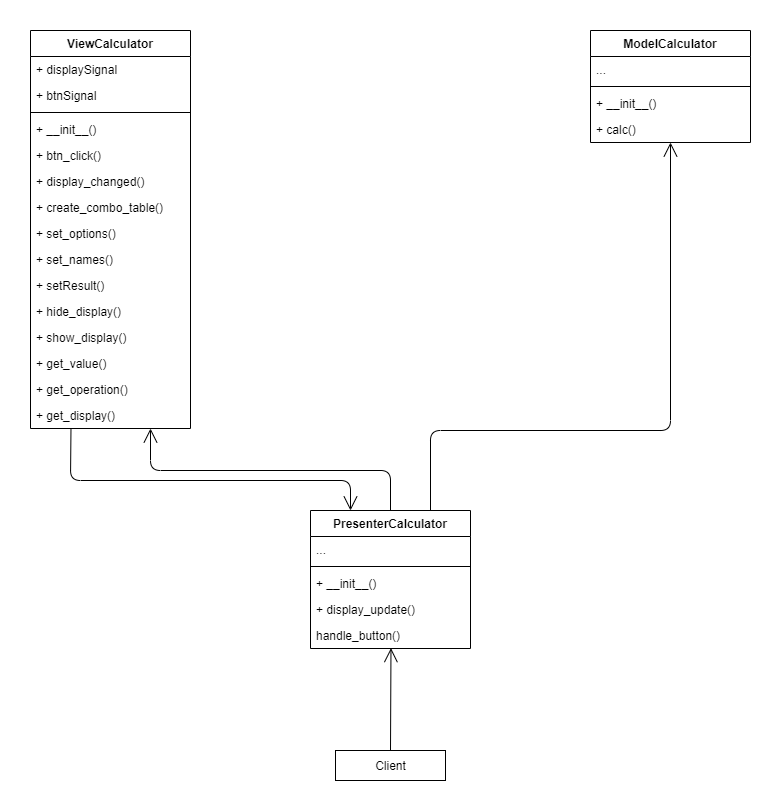

The diagram above was exported from draw.io. Its source (the exported page's mxGraphModel, read from the mxfile embedded in the PNG):
<mxGraphModel dx="1086" dy="806" grid="1" gridSize="10" guides="1" tooltips="1" connect="1" arrows="1" fold="1" page="1" pageScale="1" pageWidth="827" pageHeight="1169" math="0" shadow="0">
  <root>
    <mxCell id="WIyWlLk6GJQsqaUBKTNV-0" />
    <mxCell id="WIyWlLk6GJQsqaUBKTNV-1" parent="WIyWlLk6GJQsqaUBKTNV-0" />
    <mxCell id="Yjr2gZn0ytFayDTVkyU3-0" value="ModelCalculator" style="swimlane;fontStyle=1;align=center;verticalAlign=top;childLayout=stackLayout;horizontal=1;startSize=26;horizontalStack=0;resizeParent=1;resizeParentMax=0;resizeLast=0;collapsible=1;marginBottom=0;hachureGap=4;pointerEvents=0;" vertex="1" parent="WIyWlLk6GJQsqaUBKTNV-1">
      <mxGeometry x="600" y="80" width="160" height="112" as="geometry" />
    </mxCell>
    <mxCell id="Yjr2gZn0ytFayDTVkyU3-1" value="..." style="text;strokeColor=none;fillColor=none;align=left;verticalAlign=top;spacingLeft=4;spacingRight=4;overflow=hidden;rotatable=0;points=[[0,0.5],[1,0.5]];portConstraint=eastwest;" vertex="1" parent="Yjr2gZn0ytFayDTVkyU3-0">
      <mxGeometry y="26" width="160" height="26" as="geometry" />
    </mxCell>
    <mxCell id="Yjr2gZn0ytFayDTVkyU3-2" value="" style="line;strokeWidth=1;fillColor=none;align=left;verticalAlign=middle;spacingTop=-1;spacingLeft=3;spacingRight=3;rotatable=0;labelPosition=right;points=[];portConstraint=eastwest;" vertex="1" parent="Yjr2gZn0ytFayDTVkyU3-0">
      <mxGeometry y="52" width="160" height="8" as="geometry" />
    </mxCell>
    <mxCell id="Yjr2gZn0ytFayDTVkyU3-3" value="+ __init__()" style="text;strokeColor=none;fillColor=none;align=left;verticalAlign=top;spacingLeft=4;spacingRight=4;overflow=hidden;rotatable=0;points=[[0,0.5],[1,0.5]];portConstraint=eastwest;" vertex="1" parent="Yjr2gZn0ytFayDTVkyU3-0">
      <mxGeometry y="60" width="160" height="26" as="geometry" />
    </mxCell>
    <mxCell id="Yjr2gZn0ytFayDTVkyU3-4" value="+ calc()" style="text;strokeColor=none;fillColor=none;align=left;verticalAlign=top;spacingLeft=4;spacingRight=4;overflow=hidden;rotatable=0;points=[[0,0.5],[1,0.5]];portConstraint=eastwest;" vertex="1" parent="Yjr2gZn0ytFayDTVkyU3-0">
      <mxGeometry y="86" width="160" height="26" as="geometry" />
    </mxCell>
    <mxCell id="Yjr2gZn0ytFayDTVkyU3-5" value="ViewCalculator" style="swimlane;fontStyle=1;align=center;verticalAlign=top;childLayout=stackLayout;horizontal=1;startSize=26;horizontalStack=0;resizeParent=1;resizeParentMax=0;resizeLast=0;collapsible=1;marginBottom=0;hachureGap=4;pointerEvents=0;" vertex="1" parent="WIyWlLk6GJQsqaUBKTNV-1">
      <mxGeometry x="40" y="80" width="160" height="398" as="geometry" />
    </mxCell>
    <mxCell id="Yjr2gZn0ytFayDTVkyU3-6" value="+ displaySignal" style="text;strokeColor=none;fillColor=none;align=left;verticalAlign=top;spacingLeft=4;spacingRight=4;overflow=hidden;rotatable=0;points=[[0,0.5],[1,0.5]];portConstraint=eastwest;" vertex="1" parent="Yjr2gZn0ytFayDTVkyU3-5">
      <mxGeometry y="26" width="160" height="26" as="geometry" />
    </mxCell>
    <mxCell id="Yjr2gZn0ytFayDTVkyU3-9" value="+ btnSignal" style="text;strokeColor=none;fillColor=none;align=left;verticalAlign=top;spacingLeft=4;spacingRight=4;overflow=hidden;rotatable=0;points=[[0,0.5],[1,0.5]];portConstraint=eastwest;" vertex="1" parent="Yjr2gZn0ytFayDTVkyU3-5">
      <mxGeometry y="52" width="160" height="26" as="geometry" />
    </mxCell>
    <mxCell id="Yjr2gZn0ytFayDTVkyU3-7" value="" style="line;strokeWidth=1;fillColor=none;align=left;verticalAlign=middle;spacingTop=-1;spacingLeft=3;spacingRight=3;rotatable=0;labelPosition=right;points=[];portConstraint=eastwest;" vertex="1" parent="Yjr2gZn0ytFayDTVkyU3-5">
      <mxGeometry y="78" width="160" height="8" as="geometry" />
    </mxCell>
    <mxCell id="Yjr2gZn0ytFayDTVkyU3-8" value="+ __init__()" style="text;strokeColor=none;fillColor=none;align=left;verticalAlign=top;spacingLeft=4;spacingRight=4;overflow=hidden;rotatable=0;points=[[0,0.5],[1,0.5]];portConstraint=eastwest;" vertex="1" parent="Yjr2gZn0ytFayDTVkyU3-5">
      <mxGeometry y="86" width="160" height="26" as="geometry" />
    </mxCell>
    <mxCell id="Yjr2gZn0ytFayDTVkyU3-10" value="+ btn_click()" style="text;strokeColor=none;fillColor=none;align=left;verticalAlign=top;spacingLeft=4;spacingRight=4;overflow=hidden;rotatable=0;points=[[0,0.5],[1,0.5]];portConstraint=eastwest;" vertex="1" parent="Yjr2gZn0ytFayDTVkyU3-5">
      <mxGeometry y="112" width="160" height="26" as="geometry" />
    </mxCell>
    <mxCell id="Yjr2gZn0ytFayDTVkyU3-11" value="+ display_changed()" style="text;strokeColor=none;fillColor=none;align=left;verticalAlign=top;spacingLeft=4;spacingRight=4;overflow=hidden;rotatable=0;points=[[0,0.5],[1,0.5]];portConstraint=eastwest;" vertex="1" parent="Yjr2gZn0ytFayDTVkyU3-5">
      <mxGeometry y="138" width="160" height="26" as="geometry" />
    </mxCell>
    <mxCell id="Yjr2gZn0ytFayDTVkyU3-12" value="+ create_combo_table()" style="text;strokeColor=none;fillColor=none;align=left;verticalAlign=top;spacingLeft=4;spacingRight=4;overflow=hidden;rotatable=0;points=[[0,0.5],[1,0.5]];portConstraint=eastwest;" vertex="1" parent="Yjr2gZn0ytFayDTVkyU3-5">
      <mxGeometry y="164" width="160" height="26" as="geometry" />
    </mxCell>
    <mxCell id="Yjr2gZn0ytFayDTVkyU3-13" value="+ set_options()" style="text;strokeColor=none;fillColor=none;align=left;verticalAlign=top;spacingLeft=4;spacingRight=4;overflow=hidden;rotatable=0;points=[[0,0.5],[1,0.5]];portConstraint=eastwest;" vertex="1" parent="Yjr2gZn0ytFayDTVkyU3-5">
      <mxGeometry y="190" width="160" height="26" as="geometry" />
    </mxCell>
    <mxCell id="Yjr2gZn0ytFayDTVkyU3-14" value="+ set_names()" style="text;strokeColor=none;fillColor=none;align=left;verticalAlign=top;spacingLeft=4;spacingRight=4;overflow=hidden;rotatable=0;points=[[0,0.5],[1,0.5]];portConstraint=eastwest;" vertex="1" parent="Yjr2gZn0ytFayDTVkyU3-5">
      <mxGeometry y="216" width="160" height="26" as="geometry" />
    </mxCell>
    <mxCell id="Yjr2gZn0ytFayDTVkyU3-15" value="+ setResult()" style="text;strokeColor=none;fillColor=none;align=left;verticalAlign=top;spacingLeft=4;spacingRight=4;overflow=hidden;rotatable=0;points=[[0,0.5],[1,0.5]];portConstraint=eastwest;" vertex="1" parent="Yjr2gZn0ytFayDTVkyU3-5">
      <mxGeometry y="242" width="160" height="26" as="geometry" />
    </mxCell>
    <mxCell id="Yjr2gZn0ytFayDTVkyU3-16" value="+ hide_display()" style="text;strokeColor=none;fillColor=none;align=left;verticalAlign=top;spacingLeft=4;spacingRight=4;overflow=hidden;rotatable=0;points=[[0,0.5],[1,0.5]];portConstraint=eastwest;" vertex="1" parent="Yjr2gZn0ytFayDTVkyU3-5">
      <mxGeometry y="268" width="160" height="26" as="geometry" />
    </mxCell>
    <mxCell id="Yjr2gZn0ytFayDTVkyU3-17" value="+ show_display()" style="text;strokeColor=none;fillColor=none;align=left;verticalAlign=top;spacingLeft=4;spacingRight=4;overflow=hidden;rotatable=0;points=[[0,0.5],[1,0.5]];portConstraint=eastwest;" vertex="1" parent="Yjr2gZn0ytFayDTVkyU3-5">
      <mxGeometry y="294" width="160" height="26" as="geometry" />
    </mxCell>
    <mxCell id="Yjr2gZn0ytFayDTVkyU3-18" value="+ get_value()" style="text;strokeColor=none;fillColor=none;align=left;verticalAlign=top;spacingLeft=4;spacingRight=4;overflow=hidden;rotatable=0;points=[[0,0.5],[1,0.5]];portConstraint=eastwest;" vertex="1" parent="Yjr2gZn0ytFayDTVkyU3-5">
      <mxGeometry y="320" width="160" height="26" as="geometry" />
    </mxCell>
    <mxCell id="Yjr2gZn0ytFayDTVkyU3-19" value="+ get_operation()" style="text;strokeColor=none;fillColor=none;align=left;verticalAlign=top;spacingLeft=4;spacingRight=4;overflow=hidden;rotatable=0;points=[[0,0.5],[1,0.5]];portConstraint=eastwest;" vertex="1" parent="Yjr2gZn0ytFayDTVkyU3-5">
      <mxGeometry y="346" width="160" height="26" as="geometry" />
    </mxCell>
    <mxCell id="Yjr2gZn0ytFayDTVkyU3-20" value="+ get_display()" style="text;strokeColor=none;fillColor=none;align=left;verticalAlign=top;spacingLeft=4;spacingRight=4;overflow=hidden;rotatable=0;points=[[0,0.5],[1,0.5]];portConstraint=eastwest;" vertex="1" parent="Yjr2gZn0ytFayDTVkyU3-5">
      <mxGeometry y="372" width="160" height="26" as="geometry" />
    </mxCell>
    <mxCell id="Yjr2gZn0ytFayDTVkyU3-21" value="PresenterCalculator" style="swimlane;fontStyle=1;align=center;verticalAlign=top;childLayout=stackLayout;horizontal=1;startSize=26;horizontalStack=0;resizeParent=1;resizeParentMax=0;resizeLast=0;collapsible=1;marginBottom=0;hachureGap=4;pointerEvents=0;" vertex="1" parent="WIyWlLk6GJQsqaUBKTNV-1">
      <mxGeometry x="320" y="560" width="160" height="138" as="geometry" />
    </mxCell>
    <mxCell id="Yjr2gZn0ytFayDTVkyU3-22" value="..." style="text;strokeColor=none;fillColor=none;align=left;verticalAlign=top;spacingLeft=4;spacingRight=4;overflow=hidden;rotatable=0;points=[[0,0.5],[1,0.5]];portConstraint=eastwest;" vertex="1" parent="Yjr2gZn0ytFayDTVkyU3-21">
      <mxGeometry y="26" width="160" height="26" as="geometry" />
    </mxCell>
    <mxCell id="Yjr2gZn0ytFayDTVkyU3-23" value="" style="line;strokeWidth=1;fillColor=none;align=left;verticalAlign=middle;spacingTop=-1;spacingLeft=3;spacingRight=3;rotatable=0;labelPosition=right;points=[];portConstraint=eastwest;" vertex="1" parent="Yjr2gZn0ytFayDTVkyU3-21">
      <mxGeometry y="52" width="160" height="8" as="geometry" />
    </mxCell>
    <mxCell id="Yjr2gZn0ytFayDTVkyU3-24" value="+ __init__()" style="text;strokeColor=none;fillColor=none;align=left;verticalAlign=top;spacingLeft=4;spacingRight=4;overflow=hidden;rotatable=0;points=[[0,0.5],[1,0.5]];portConstraint=eastwest;" vertex="1" parent="Yjr2gZn0ytFayDTVkyU3-21">
      <mxGeometry y="60" width="160" height="26" as="geometry" />
    </mxCell>
    <mxCell id="Yjr2gZn0ytFayDTVkyU3-25" value="+ display_update()" style="text;strokeColor=none;fillColor=none;align=left;verticalAlign=top;spacingLeft=4;spacingRight=4;overflow=hidden;rotatable=0;points=[[0,0.5],[1,0.5]];portConstraint=eastwest;" vertex="1" parent="Yjr2gZn0ytFayDTVkyU3-21">
      <mxGeometry y="86" width="160" height="26" as="geometry" />
    </mxCell>
    <mxCell id="Yjr2gZn0ytFayDTVkyU3-26" value="handle_button()" style="text;strokeColor=none;fillColor=none;align=left;verticalAlign=top;spacingLeft=4;spacingRight=4;overflow=hidden;rotatable=0;points=[[0,0.5],[1,0.5]];portConstraint=eastwest;" vertex="1" parent="Yjr2gZn0ytFayDTVkyU3-21">
      <mxGeometry y="112" width="160" height="26" as="geometry" />
    </mxCell>
    <mxCell id="Yjr2gZn0ytFayDTVkyU3-29" value="Client" style="html=1;hachureGap=4;pointerEvents=0;" vertex="1" parent="WIyWlLk6GJQsqaUBKTNV-1">
      <mxGeometry x="345" y="800" width="110" height="30" as="geometry" />
    </mxCell>
    <mxCell id="Yjr2gZn0ytFayDTVkyU3-30" value="" style="endArrow=open;endFill=1;endSize=12;html=1;sourcePerimeterSpacing=8;targetPerimeterSpacing=8;exitX=0.75;exitY=0;exitDx=0;exitDy=0;entryX=0.5;entryY=1;entryDx=0;entryDy=0;entryPerimeter=0;" edge="1" parent="WIyWlLk6GJQsqaUBKTNV-1" source="Yjr2gZn0ytFayDTVkyU3-21" target="Yjr2gZn0ytFayDTVkyU3-4">
      <mxGeometry width="160" relative="1" as="geometry">
        <mxPoint x="330" y="410" as="sourcePoint" />
        <mxPoint x="490" y="410" as="targetPoint" />
        <Array as="points">
          <mxPoint x="440" y="480" />
          <mxPoint x="680" y="480" />
        </Array>
      </mxGeometry>
    </mxCell>
    <mxCell id="Yjr2gZn0ytFayDTVkyU3-31" value="" style="endArrow=open;endFill=1;endSize=12;html=1;sourcePerimeterSpacing=8;targetPerimeterSpacing=8;exitX=0.5;exitY=0;exitDx=0;exitDy=0;entryX=0.75;entryY=1;entryDx=0;entryDy=0;entryPerimeter=0;" edge="1" parent="WIyWlLk6GJQsqaUBKTNV-1" source="Yjr2gZn0ytFayDTVkyU3-21" target="Yjr2gZn0ytFayDTVkyU3-20">
      <mxGeometry width="160" relative="1" as="geometry">
        <mxPoint x="330" y="410" as="sourcePoint" />
        <mxPoint x="490" y="410" as="targetPoint" />
        <Array as="points">
          <mxPoint x="400" y="520" />
          <mxPoint x="160" y="520" />
        </Array>
      </mxGeometry>
    </mxCell>
    <mxCell id="Yjr2gZn0ytFayDTVkyU3-32" value="" style="endArrow=open;endFill=1;endSize=12;html=1;sourcePerimeterSpacing=8;targetPerimeterSpacing=8;exitX=0.253;exitY=1.002;exitDx=0;exitDy=0;exitPerimeter=0;entryX=0.25;entryY=0;entryDx=0;entryDy=0;" edge="1" parent="WIyWlLk6GJQsqaUBKTNV-1" source="Yjr2gZn0ytFayDTVkyU3-20" target="Yjr2gZn0ytFayDTVkyU3-21">
      <mxGeometry width="160" relative="1" as="geometry">
        <mxPoint x="330" y="410" as="sourcePoint" />
        <mxPoint x="490" y="410" as="targetPoint" />
        <Array as="points">
          <mxPoint x="80" y="530" />
          <mxPoint x="360" y="530" />
        </Array>
      </mxGeometry>
    </mxCell>
    <mxCell id="Yjr2gZn0ytFayDTVkyU3-33" value="" style="endArrow=open;endFill=1;endSize=12;html=1;sourcePerimeterSpacing=8;targetPerimeterSpacing=8;entryX=0.503;entryY=0.985;entryDx=0;entryDy=0;entryPerimeter=0;" edge="1" parent="WIyWlLk6GJQsqaUBKTNV-1" target="Yjr2gZn0ytFayDTVkyU3-26">
      <mxGeometry width="160" relative="1" as="geometry">
        <mxPoint x="400" y="800" as="sourcePoint" />
        <mxPoint x="730" y="710" as="targetPoint" />
      </mxGeometry>
    </mxCell>
  </root>
</mxGraphModel>